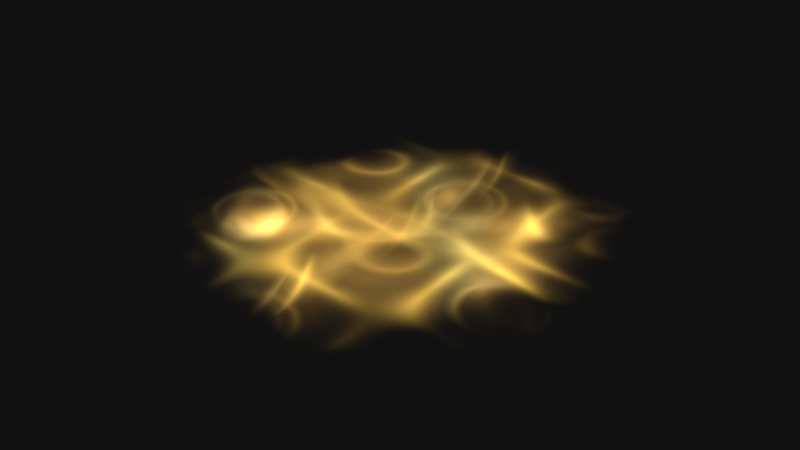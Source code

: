 # Source: Jumpy_Boi_Platform.blend  (saved by Blender 2.83.18; exported with 4.5.12 LTS)
import bpy
from mathutils import Matrix  # noqa: F401  (used for matrix-valued properties, if any)

bpy.ops.wm.read_factory_settings(use_empty=True)
scene = bpy.context.scene
scene.name = 'Scene'

# ---- collections
col_collection_1 = bpy.data.collections.new('Collection 1'); scene.collection.children.link(col_collection_1)

# ---- materials (node trees are filled in below, after node groups)
mat_mobiliumsongformation = bpy.data.materials.new('MobiliumSongFormation')
mat_mobiliumsongformation.alpha_threshold = 0.0
mat_mobiliumsongformation.roughness = 0.5

# ---- material node trees
mat_mobiliumsongformation.use_nodes = True; mat_mobiliumsongformation.node_tree.nodes.clear()

# ---- world
world_world_001 = bpy.data.worlds.new('World.001'); scene.world = world_world_001
world_world_001.use_nodes = True; world_world_001.node_tree.nodes.clear()
_N = world_world_001.node_tree.nodes; _L = world_world_001.node_tree.links
n0 = _N.new('ShaderNodeBackground'); n0.name = 'Background'; n0.location = (1797, -176)
n0.inputs[0].default_value = (0.005604, 0.005604, 0.005604, 1.0)
n1 = _N.new('ShaderNodeOutputWorld'); n1.name = 'World Output'; n1.location = (2009, -179)
_L.new(n0.outputs[0], n1.inputs[0])
n1.is_active_output = True
world_world_001.color = (0.05088, 0.05088, 0.05088)
world_world_001.use_sun_shadow = False
world_world_001.sun_shadow_jitter_overblur = 0.0
world_world_001.cycles.sampling_method = 'NONE'
world_world_001.cycles.sample_map_resolution = 2048
world_world_001.light_settings.ao_factor = 0.3
world_world_001.light_settings.distance = 8.0

# ---- meshes
me_plane_001 = bpy.data.meshes.new('Plane.001')
me_plane_001.from_pydata([(0.0, -1.0, 2.074), (0.0, -1.0, -2.074), (0.0, 1.0, 2.074), (0.0, 1.0, -2.074), (1.0, -8.196e-08, 2.074), (1.0, -8.196e-08, -2.074), (-1.0, 8.196e-08, 2.074), (-1.0, 8.196e-08, -2.074), (-0.6428, 0.766, -2.074), (-0.6428, 0.766, 2.074), (0.6428, -0.766, -2.074), (0.6428, -0.766, 2.074), (-0.766, -0.6428, -2.074), (-0.766, -0.6428, 2.074), (0.766, 0.6428, -2.074), (0.766, 0.6428, 2.074), (1.0, -1.024, -2.057e-07), (1.0, 1.024, 0.0), (-1.0, -1.024, 0.0), (-1.0, 1.024, 2.057e-07), (0.0, 0.0, -3.201), (0.0, 0.0, 3.201)], [], [(21, 20, 3, 2), (21, 20, 7, 6), (11, 10, 8, 9), (21, 20, 12, 13), (16, 17, 19, 18), (0, 1, 20, 21), (15, 14, 20, 21), (4, 5, 20, 21)])
me_plane_001.materials.append(mat_mobiliumsongformation)
me_plane_001.use_remesh_preserve_volume = False
me_plane_001.use_remesh_preserve_attributes = False
me_plane_001.use_mirror_vertex_groups = False
me_plane_001.update()

# ---- objects
ob_mobiliumjumpplatform_empty = bpy.data.objects.new('MobiliumJumpPlatform.Empty', None)
ob_mobiliumjumpplatform_blackhole = bpy.data.objects.new('MobiliumJumpPlatform.BlackHole', None)
ob_mobiliumjumpplatform_plane = bpy.data.objects.new('MobiliumJumpPlatform.Plane', me_plane_001)
_N = mat_mobiliumsongformation.node_tree.nodes; _L = mat_mobiliumsongformation.node_tree.links
n0 = _N.new('ShaderNodeTexGradient'); n0.name = 'Gradient Texture.001'; n0.location = (-187, -394)
n0.gradient_type = 'SPHERICAL'
n1 = _N.new('ShaderNodeTexNoise'); n1.name = 'Musgrave Texture'; n1.location = (-1305, -190)
n1.width = 150
n1.normalize = False
n1.inputs[3].default_value = 1.0
n1.inputs[4].default_value = 1.0
n1.inputs[5].default_value = 1.0
n2 = _N.new('ShaderNodeLayerWeight'); n2.name = 'Layer Weight'; n2.location = (752, 574)
n2.inputs[0].default_value = 0.7
n3 = _N.new('ShaderNodeMix'); n3.name = 'Mix.003'; n3.location = (765, 390)
n3.data_type = 'RGBA'
n3.blend_type = 'MULTIPLY'
n3.inputs[0].default_value = 1.0
n4 = _N.new('ShaderNodeMix'); n4.name = 'Mix.002'; n4.location = (-1005, 71)
n4.data_type = 'RGBA'
n4.blend_type = 'MULTIPLY'
n4.inputs[0].default_value = 0.1
n5 = _N.new('ShaderNodeTexCoord'); n5.name = 'Texture Coordinate'; n5.location = (-1597, 77)
n6 = _N.new('ShaderNodeMapping'); n6.name = 'Mapping'; n6.location = (-1311, 120)
n6.inputs[3].default_value = (1.0, 1.0, 0.5)
n7 = _N.new('ShaderNodeTexGradient'); n7.name = 'Gradient Texture'; n7.location = (-815, 54)
n7.gradient_type = 'SPHERICAL'
n8 = _N.new('ShaderNodeValToRGB'); n8.name = 'ColorRamp.002'; n8.location = (-619, -51)
n8.color_ramp.interpolation = 'EASE'
while len(n8.color_ramp.elements) > 1: n8.color_ramp.elements.remove(n8.color_ramp.elements[-1])
n8.color_ramp.elements[0].position = 0.08182; n8.color_ramp.elements[0].color = (0.0, 0.0, 0.0, 1.0)
_e = n8.color_ramp.elements.new(0.3057); _e.color = (0.01576, 0.01576, 0.01576, 1.0)
_e = n8.color_ramp.elements.new(0.5159); _e.color = (0.1447, 0.1447, 0.1447, 1.0)
_e = n8.color_ramp.elements.new(0.7727); _e.color = (1.0, 1.0, 1.0, 1.0)
n9 = _N.new('ShaderNodeValToRGB'); n9.name = 'ColorRamp'; n9.location = (-617, 180)
n9.color_ramp.interpolation = 'CARDINAL'
while len(n9.color_ramp.elements) > 1: n9.color_ramp.elements.remove(n9.color_ramp.elements[-1])
n9.color_ramp.elements[0].position = 0.1136; n9.color_ramp.elements[0].color = (0.0, 0.0, 0.0, 1.0)
_e = n9.color_ramp.elements.new(0.7091); _e.color = (1.0, 1.0, 1.0, 1.0)
n10 = _N.new('ShaderNodeMix'); n10.name = 'Mix.001'; n10.location = (286, 382)
n10.data_type = 'RGBA'
n10.blend_type = 'ADD'
n10.inputs[0].default_value = 0.4
n11 = _N.new('ShaderNodeMix'); n11.name = 'Mix'; n11.location = (50, 382)
n11.data_type = 'RGBA'
n11.blend_type = 'MULTIPLY'
n11.inputs[0].default_value = 1.0
n12 = _N.new('NodeReroute'); n12.name = 'Reroute'; n12.location = (1025, 258)
n12.width = 16
n13 = _N.new('ShaderNodeMapping'); n13.name = 'Mapping.002'; n13.location = (-727, -332)
n13.inputs[3].default_value = (1.0, 1.0, 0.8)
n14 = _N.new('ShaderNodeRGBCurve'); n14.name = 'RGB Curves'; n14.location = (1386, 623)
_c = n14.mapping.curves[3]
while len(_c.points) > 2: _c.points.remove(_c.points[-1])
_c.points[0].location = (0.0, 0.0); _c.points[0].handle_type = 'AUTO'
_c.points[1].location = (0.60455, 0.0); _c.points[1].handle_type = 'AUTO'
_p = _c.points.new(1.0, 0.05625); _p.handle_type = 'AUTO'
n14.mapping.update()
n15 = _N.new('ShaderNodeTexCoord'); n15.name = 'Texture Coordinate.001'; n15.location = (-1960, 663)
n15.width = 272
n15.object = ob_mobiliumjumpplatform_empty
n16 = _N.new('ShaderNodeBrightContrast'); n16.name = 'Bright/Contrast'; n16.location = (-900, 881)
n16.inputs[1].default_value = -2.5
n16.inputs[2].default_value = 5.0
n17 = _N.new('ShaderNodeRGBCurve'); n17.name = 'RGB Curves.001'; n17.location = (-706, 968)
_c = n17.mapping.curves[3]
while len(_c.points) > 2: _c.points.remove(_c.points[-1])
_c.points[0].location = (0.0, 0.0); _c.points[0].handle_type = 'AUTO'
_c.points[1].location = (0.51364, 0.13125); _c.points[1].handle_type = 'AUTO'
_p = _c.points.new(0.77727, 0.35625); _p.handle_type = 'AUTO'
_p = _c.points.new(1.0, 1.0); _p.handle_type = 'AUTO'
n17.mapping.update()
n18 = _N.new('ShaderNodeMix'); n18.name = 'Mix.006'; n18.location = (-325, 765)
n18.data_type = 'RGBA'
n18.blend_type = 'ADD'
n18.inputs[0].default_value = 1.0
n19 = _N.new('ShaderNodeValToRGB'); n19.name = 'ColorRamp.001'; n19.location = (-693, 578)
while len(n19.color_ramp.elements) > 1: n19.color_ramp.elements.remove(n19.color_ramp.elements[-1])
n19.color_ramp.elements[0].position = 0.5; n19.color_ramp.elements[0].color = (0.09256, 0.09256, 0.09256, 1.0)
_e = n19.color_ramp.elements.new(0.7273); _e.color = (0.1201, 0.1201, 0.1201, 1.0)
_e = n19.color_ramp.elements.new(0.9); _e.color = (1.0, 1.0, 1.0, 1.0)
n20 = _N.new('ShaderNodeMapping'); n20.name = 'Mapping.001'; n20.location = (-1585, 829)
n20.inputs[1].default_value = (0.0, 0.0, 0.7246)
n21 = _N.new('ShaderNodeTexCoord'); n21.name = 'Texture Coordinate.002'; n21.location = (-968, -431)
n21.width = 209
n21.object = ob_mobiliumjumpplatform_blackhole
n22 = _N.new('ShaderNodeValToRGB'); n22.name = 'ColorRamp.003'; n22.location = (83, -341)
n22.width = 234
n22.color_ramp.interpolation = 'CARDINAL'
while len(n22.color_ramp.elements) > 1: n22.color_ramp.elements.remove(n22.color_ramp.elements[-1])
n22.color_ramp.elements[0].position = 0.5693; n22.color_ramp.elements[0].color = (0.01089, 0.01089, 0.01089, 1.0)
_e = n22.color_ramp.elements.new(0.7658); _e.color = (0.3753, 0.3753, 0.3753, 1.0)
_e = n22.color_ramp.elements.new(0.8216); _e.color = (0.4893, 0.4893, 0.4893, 1.0)
_e = n22.color_ramp.elements.new(0.8785); _e.color = (0.24, 0.24, 0.24, 1.0)
_e = n22.color_ramp.elements.new(0.9765); _e.color = (0.0, 0.0, 0.0, 1.0)
n23 = _N.new('ShaderNodeMix'); n23.name = 'Mix.005'; n23.location = (1581, 247)
n23.data_type = 'RGBA'
n23.blend_type = 'COLOR'
n23.inputs[0].default_value = 0.95
n24 = _N.new('ShaderNodeMix'); n24.name = 'Mix.007'; n24.location = (1314, 101)
n24.data_type = 'RGBA'
n24.inputs[6].default_value = (0.8137, 0.5851, 0.1312, 1.0)
n24.inputs[7].default_value = (0.97, 0.5354, 0.06926, 1.0)
n25 = _N.new('ShaderNodeEmission'); n25.name = 'Emission'; n25.location = (2116, 296)
n26 = _N.new('ShaderNodeOutputMaterial'); n26.name = 'Material Output'; n26.location = (2875, 346)
n27 = _N.new('ShaderNodeMixShader'); n27.name = 'Mix Shader'; n27.location = (2435, 339)
n28 = _N.new('ShaderNodeBsdfTransparent'); n28.name = 'Transparent BSDF'; n28.location = (2111, 123)
n29 = _N.new('ShaderNodeValToRGB'); n29.name = 'ColorRamp.004'; n29.location = (1015, 112)
while len(n29.color_ramp.elements) > 1: n29.color_ramp.elements.remove(n29.color_ramp.elements[-1])
n29.color_ramp.elements[0].position = 0.7409; n29.color_ramp.elements[0].color = (1.0, 1.0, 1.0, 1.0)
_e = n29.color_ramp.elements.new(0.9091); _e.color = (0.0, 0.0, 0.0, 1.0)
n30 = _N.new('ShaderNodeMath'); n30.name = 'Math'; n30.location = (1790, 186)
n30.operation = 'MULTIPLY'
n30.inputs[1].default_value = 2.0
n30.inputs[2].default_value = 0.0
n31 = _N.new('ShaderNodeValue'); n31.name = 'Value'; n31.location = (1580, 56)
n31.outputs[0].default_value = 6.404
n32 = _N.new('ShaderNodeMix'); n32.name = 'Mix.004'; n32.location = (-415, -375)
n32.data_type = 'RGBA'
n32.blend_type = 'LINEAR_LIGHT'
n32.inputs[0].default_value = 0.1183
n33 = _N.new('ShaderNodeTexMagic'); n33.name = 'Magic Texture.001'; n33.location = (-1198, 866)
n33.turbulence_depth = 4
n33.inputs[1].default_value = 1.258
n34 = _N.new('ShaderNodeTexNoise'); n34.name = 'Noise Texture.003'; n34.location = (-695, -708)
n34.inputs[1].default_value = 5.358
n34.inputs[2].default_value = 0.8773
n34.inputs[3].default_value = 0.0
n34.inputs[8].default_value = 1.0
n35 = _N.new('ShaderNodeMixShader'); n35.name = 'Mix Shader.001'; n35.location = (2655, 350)
n35.label = 'Main Shutoff'
n35.inputs[0].default_value = 0.1041
_L.new(n6.outputs[0], n4.inputs[6])
_L.new(n7.outputs[0], n9.inputs[0])
_L.new(n5.outputs[3], n6.inputs[0])
_L.new(n25.outputs[0], n27.inputs[2])
_L.new(n28.outputs[0], n27.inputs[1])
_L.new(n11.outputs[2], n10.inputs[6])
_L.new(n9.outputs[0], n11.inputs[7])
_L.new(n12.outputs[0], n14.inputs[1])
_L.new(n7.outputs[0], n8.inputs[0])
_L.new(n8.outputs[0], n10.inputs[7])
_L.new(n14.outputs[0], n27.inputs[0])
_L.new(n4.outputs[2], n7.inputs[0])
_L.new(n1.outputs[0], n4.inputs[7])
_L.new(n15.outputs[3], n1.inputs[0])
_L.new(n10.outputs[2], n3.inputs[6])
_L.new(n3.outputs[2], n12.inputs[0])
_L.new(n21.outputs[3], n13.inputs[0])
_L.new(n13.outputs[0], n32.inputs[6])
_L.new(n0.outputs[1], n22.inputs[0])
_L.new(n22.outputs[0], n3.inputs[7])
_L.new(n2.outputs[1], n14.inputs[0])
_L.new(n27.outputs[0], n35.inputs[1])
_L.new(n35.outputs[0], n26.inputs[0])
_L.new(n28.outputs[0], n35.inputs[2])
_L.new(n34.outputs[1], n32.inputs[7])
_L.new(n15.outputs[3], n34.inputs[0])
_L.new(n32.outputs[2], n0.inputs[0])
_L.new(n33.outputs[0], n16.inputs[0])
_L.new(n16.outputs[0], n17.inputs[1])
_L.new(n12.outputs[0], n23.inputs[6])
_L.new(n15.outputs[3], n20.inputs[0])
_L.new(n20.outputs[0], n33.inputs[0])
_L.new(n23.outputs[2], n25.inputs[0])
_L.new(n31.outputs[0], n30.inputs[0])
_L.new(n30.outputs[0], n25.inputs[1])
_L.new(n17.outputs[0], n18.inputs[6])
_L.new(n18.outputs[2], n11.inputs[6])
_L.new(n0.outputs[1], n19.inputs[0])
_L.new(n19.outputs[0], n18.inputs[7])
_L.new(n24.outputs[2], n23.inputs[7])
_L.new(n29.outputs[0], n24.inputs[0])
_L.new(n33.outputs[1], n29.inputs[0])
n26.is_active_output = True

# ---- transforms, parenting, visibility, modifiers, constraints
ob_mobiliumjumpplatform_empty.location = (0.0, 0.0, 0.0)
ob_mobiliumjumpplatform_empty.scale = (1.912, 1.912, 1.912)
ob_mobiliumjumpplatform_empty.empty_image_offset = (0.0, 0.0)
ob_mobiliumjumpplatform_empty.lineart.crease_threshold = 0.0
ob_mobiliumjumpplatform_blackhole.parent = ob_mobiliumjumpplatform_empty
ob_mobiliumjumpplatform_blackhole.matrix_parent_inverse = Matrix(((0.5231, 0.0, 0.0, 0.0), (0.0, 0.5231, 0.0, 0.0), (0.0, 0.0, 0.5231, 0.0), (0.0, 0.0, 0.0, 1.0)))
ob_mobiliumjumpplatform_blackhole.location = (0.0, 0.0, 0.1408)
ob_mobiliumjumpplatform_blackhole.rotation_euler = (0.0, 0.0, 8.809)
ob_mobiliumjumpplatform_blackhole.scale = (5.699, 5.699, 5.699)
ob_mobiliumjumpplatform_blackhole.empty_image_offset = (0.0, 0.0)
ob_mobiliumjumpplatform_blackhole.lineart.crease_threshold = 0.0
ob_mobiliumjumpplatform_plane.parent = ob_mobiliumjumpplatform_empty
ob_mobiliumjumpplatform_plane.matrix_parent_inverse = Matrix(((0.5231, 0.0, 0.0, 0.0), (0.0, 0.5231, 0.0, 0.0), (0.0, 0.0, 0.5231, 0.0), (0.0, 0.0, 0.0, 1.0)))
ob_mobiliumjumpplatform_plane.location = (0.0, 0.0, 0.0)
ob_mobiliumjumpplatform_plane.scale = (1.456, 1.456, 0.1055)
ob_mobiliumjumpplatform_plane.visible_shadow = False
ob_mobiliumjumpplatform_plane.display_type = 'WIRE'
ob_mobiliumjumpplatform_plane.lineart.crease_threshold = 0.0

# ---- collection membership
col_collection_1.objects.link(ob_mobiliumjumpplatform_empty)
col_collection_1.objects.link(ob_mobiliumjumpplatform_blackhole)
col_collection_1.objects.link(ob_mobiliumjumpplatform_plane)

# ---- scene / render settings (as saved in the file)
scene.frame_start = 0; scene.frame_end = 1820; scene.frame_set(42)
scene.render.engine = 'CYCLES'
scene.render.fps = 30
scene.render.dither_intensity = 0.0
scene.render.use_placeholder = True
scene.render.use_overwrite = False
scene.render.use_simplify = True
scene.render.simplify_subdivision = 0
scene.cycles.use_denoising = False
scene.cycles.samples = 25
scene.cycles.sampling_pattern = 'TABULATED_SOBOL'
scene.cycles.light_sampling_threshold = 0.0
scene.cycles.use_adaptive_sampling = False
scene.cycles.use_light_tree = False
scene.cycles.caustics_reflective = False
scene.cycles.caustics_refractive = False
scene.cycles.blur_glossy = 0.0
scene.cycles.max_bounces = 2
scene.cycles.diffuse_bounces = 2
scene.cycles.glossy_bounces = 2
scene.cycles.transmission_bounces = 8
scene.cycles.pixel_filter_type = 'GAUSSIAN'
scene.cycles.sample_clamp_indirect = 2.0
scene.view_settings.view_transform = 'Standard'
bpy.context.view_layer.update()

# ---- added for rendering (the .blend has no active camera): camera
cam_auto = bpy.data.cameras.new('AutoCamera')
cam_auto.lens = 50.0
cam_auto.sensor_width = 36.0
cam_auto.clip_end = 1000.0
ob_auto_camera = bpy.data.objects.new('AutoCamera', cam_auto)
scene.collection.objects.link(ob_auto_camera)
ob_auto_camera.location = (3.90753, -4.68903, 3.12602)
ob_auto_camera.rotation_euler = (1.09748, -7.21219e-08, 0.694738)
scene.camera = ob_auto_camera
bpy.context.view_layer.update()
